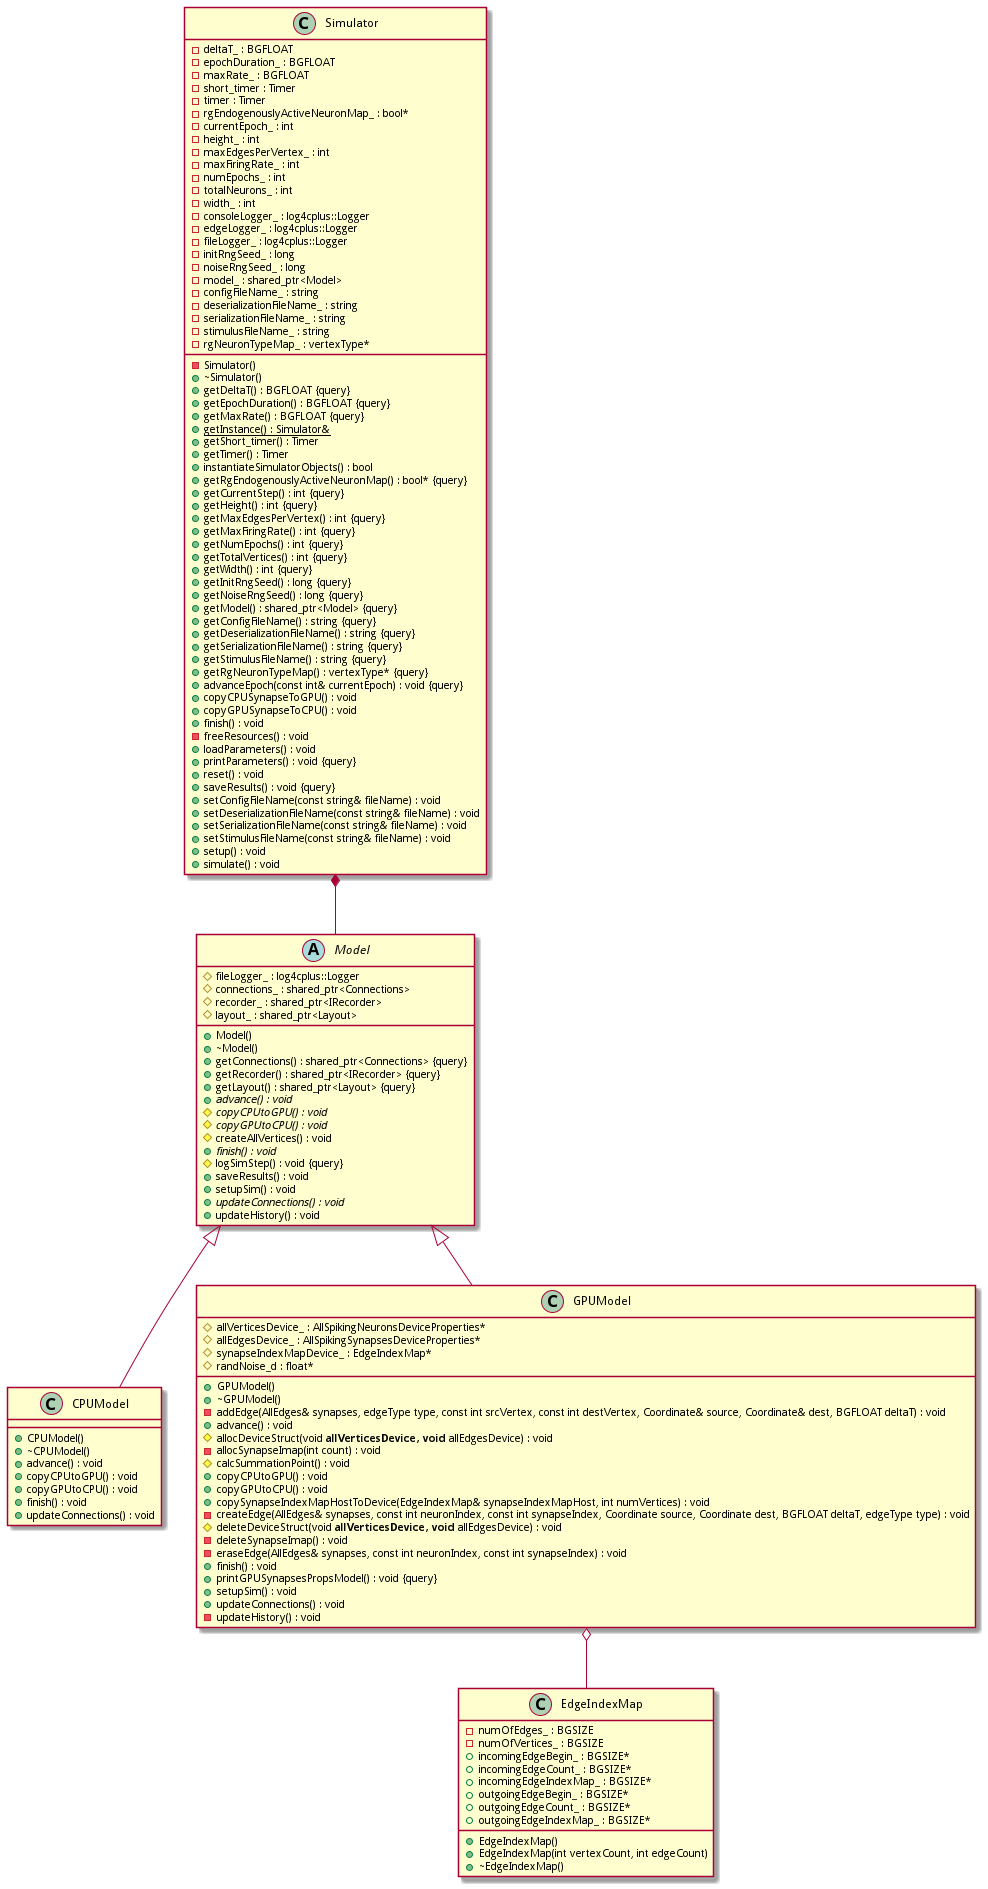

The diagram above was rendered by PlantUML. Its source (embedded in the PNG):
@startuml GraphittiCoreClassDiagram





/' Objects '/

class CPUModel {
	+CPUModel()
	+~CPUModel()
	+advance() : void
	+copyCPUtoGPU() : void
	+copyGPUtoCPU() : void
	+finish() : void
	+updateConnections() : void
}


class GPUModel {
	+GPUModel()
	+~GPUModel()
	#allVerticesDevice_ : AllSpikingNeuronsDeviceProperties*
	#allEdgesDevice_ : AllSpikingSynapsesDeviceProperties*
	#synapseIndexMapDevice_ : EdgeIndexMap*
	#randNoise_d : float*
	-addEdge(AllEdges& synapses, edgeType type, const int srcVertex, const int destVertex, Coordinate& source, Coordinate& dest, BGFLOAT deltaT) : void
	+advance() : void
	#allocDeviceStruct(void** allVerticesDevice, void** allEdgesDevice) : void
	-allocSynapseImap(int count) : void
	#calcSummationPoint() : void
	+copyCPUtoGPU() : void
	+copyGPUtoCPU() : void
	+copySynapseIndexMapHostToDevice(EdgeIndexMap& synapseIndexMapHost, int numVertices) : void
	-createEdge(AllEdges& synapses, const int neuronIndex, const int synapseIndex, Coordinate source, Coordinate dest, BGFLOAT deltaT, edgeType type) : void
	#deleteDeviceStruct(void** allVerticesDevice, void** allEdgesDevice) : void
	-deleteSynapseImap() : void
	-eraseEdge(AllEdges& synapses, const int neuronIndex, const int synapseIndex) : void
	+finish() : void
	+printGPUSynapsesPropsModel() : void {query}
	+setupSim() : void
	+updateConnections() : void
	-updateHistory() : void
}


abstract class Model {
	+Model()
	+~Model()
	#fileLogger_ : log4cplus::Logger
	#connections_ : shared_ptr<Connections>
	+getConnections() : shared_ptr<Connections> {query}
	+getRecorder() : shared_ptr<IRecorder> {query}
	#recorder_ : shared_ptr<IRecorder>
	+getLayout() : shared_ptr<Layout> {query}
	#layout_ : shared_ptr<Layout>
	+{abstract} advance() : void
	#{abstract} copyCPUtoGPU() : void
	#{abstract} copyGPUtoCPU() : void
	#createAllVertices() : void
	+{abstract} finish() : void
	#logSimStep() : void {query}
	+saveResults() : void
	+setupSim() : void
	+{abstract} updateConnections() : void
	+updateHistory() : void
}


class Simulator {
	-Simulator()
	+~Simulator()
	-deltaT_ : BGFLOAT
	-epochDuration_ : BGFLOAT
	+getDeltaT() : BGFLOAT {query}
	+getEpochDuration() : BGFLOAT {query}
	+getMaxRate() : BGFLOAT {query}
	-maxRate_ : BGFLOAT
	+{static} getInstance() : Simulator&
	+getShort_timer() : Timer
	+getTimer() : Timer
	-short_timer : Timer
	-timer : Timer
	+instantiateSimulatorObjects() : bool
	+getRgEndogenouslyActiveNeuronMap() : bool* {query}
	-rgEndogenouslyActiveNeuronMap_ : bool*
	-currentEpoch_ : int
	+getCurrentStep() : int {query}
	+getHeight() : int {query}
	+getMaxEdgesPerVertex() : int {query}
	+getMaxFiringRate() : int {query}
	+getNumEpochs() : int {query}
	+getTotalVertices() : int {query}
	+getWidth() : int {query}
	-height_ : int
	-maxEdgesPerVertex_ : int
	-maxFiringRate_ : int
	-numEpochs_ : int
	-totalNeurons_ : int
	-width_ : int
	-consoleLogger_ : log4cplus::Logger
	-edgeLogger_ : log4cplus::Logger
	-fileLogger_ : log4cplus::Logger
	+getInitRngSeed() : long {query}
	+getNoiseRngSeed() : long {query}
	-initRngSeed_ : long
	-noiseRngSeed_ : long
	+getModel() : shared_ptr<Model> {query}
	-model_ : shared_ptr<Model>
	-configFileName_ : string
	-deserializationFileName_ : string
	+getConfigFileName() : string {query}
	+getDeserializationFileName() : string {query}
	+getSerializationFileName() : string {query}
	+getStimulusFileName() : string {query}
	-serializationFileName_ : string
	-stimulusFileName_ : string
	+getRgNeuronTypeMap() : vertexType* {query}
	-rgNeuronTypeMap_ : vertexType*
	+advanceEpoch(const int& currentEpoch) : void {query}
	+copyCPUSynapseToGPU() : void
	+copyGPUSynapseToCPU() : void
	+finish() : void
	-freeResources() : void
	+loadParameters() : void
	+printParameters() : void {query}
	+reset() : void
	+saveResults() : void {query}
	+setConfigFileName(const string& fileName) : void
	+setDeserializationFileName(const string& fileName) : void
	+setSerializationFileName(const string& fileName) : void
	+setStimulusFileName(const string& fileName) : void
	+setup() : void
	+simulate() : void
}


class EdgeIndexMap {
	+EdgeIndexMap()
	+EdgeIndexMap(int vertexCount, int edgeCount)
	+~EdgeIndexMap()
	-numOfEdges_ : BGSIZE
	-numOfVertices_ : BGSIZE
	+incomingEdgeBegin_ : BGSIZE*
	+incomingEdgeCount_ : BGSIZE*
	+incomingEdgeIndexMap_ : BGSIZE*
	+outgoingEdgeBegin_ : BGSIZE*
	+outgoingEdgeCount_ : BGSIZE*
	+outgoingEdgeIndexMap_ : BGSIZE*
}





/' Inheritance relationships '/

.Model <|-- .CPUModel


.Model <|-- .GPUModel





/' Aggregation relationships '/

.GPUModel o-- .EdgeIndexMap

.Simulator *-- .Model






@enduml